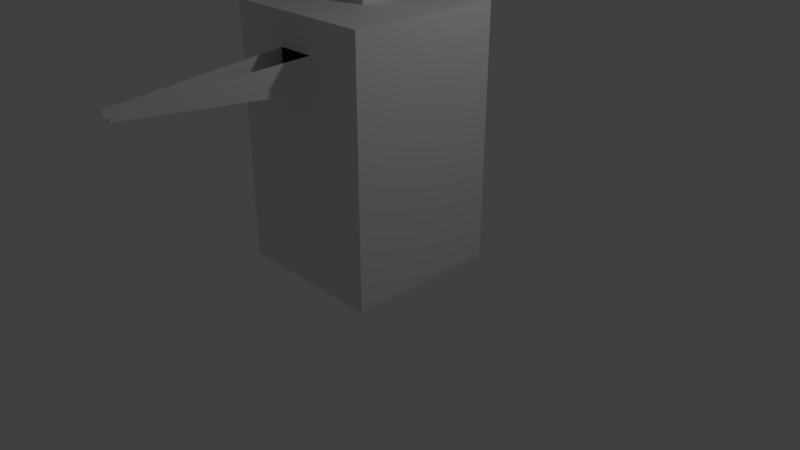 # Source: sample_fighter.blend  (saved by Blender 2.78.0; exported with 4.5.12 LTS)
import bpy
from mathutils import Matrix  # noqa: F401  (used for matrix-valued properties, if any)

bpy.ops.wm.read_factory_settings(use_empty=True)
scene = bpy.context.scene
scene.name = 'Scene'

# ---- collections
col_collection_1 = bpy.data.collections.new('Collection 1'); scene.collection.children.link(col_collection_1)

# ---- materials (node trees are filled in below, after node groups)
mat_material = bpy.data.materials.new('Material')
mat_material.alpha_threshold = 0.0
mat_material.use_transparent_shadow = False
mat_material.roughness = 0.5
mat_material.line_color = (0.0, 0.0, 0.0, 1.0)

# ---- material node trees

# ---- world
world_world = bpy.data.worlds.new('World'); scene.world = world_world
world_world.color = (0.05088, 0.05088, 0.05088)
world_world.use_sun_shadow = False
world_world.sun_shadow_jitter_overblur = 0.0
world_world.cycles.sampling_method = 'MANUAL'

# ---- cameras
cam_camera = bpy.data.cameras.new('Camera')
cam_camera.clip_end = 100.0
cam_camera.lens = 35.0
cam_camera.sensor_width = 32.0
cam_camera.sensor_height = 18.0
cam_camera.ortho_scale = 7.314
cam_camera.dof.focus_distance = 0.0
cam_camera.dof.aperture_fstop = 128.0

# ---- lights
light_lamp = bpy.data.lights.new('Lamp', 'POINT')
light_lamp.transmission_factor = 0.0
light_lamp.cutoff_distance = 30.0
light_lamp.energy = 100.0
light_lamp.shadow_buffer_clip_start = 1.001
light_lamp.shadow_soft_size = 0.1
light_lamp.shadow_maximum_resolution = 0.006
light_lamp.use_absolute_resolution = True

# ---- meshes
me_cube = bpy.data.meshes.new('Cube')
me_cube.from_pydata([(1.0, 1.0, -1.0), (1.0, -1.0, -1.0), (-1.0, -1.0, -1.0), (-1.0, 1.0, -1.0), (1.0, 1.0, 1.0), (1.0, -1.0, 1.0), (-1.0, -1.0, 1.0), (-1.0, 1.0, 1.0), (1.0, -1.0, 1.0), (0.2079, -0.2079, 1.0), (0.2079, 0.2079, 1.0), (1.0, 1.0, 1.0), (1.0, 1.0, 1.0), (0.2079, 0.2079, 1.0), (0.2079, -0.2079, 1.0), (1.0, -1.0, 1.0), (-1.0, 1.0, 1.0), (-0.2079, 0.2079, 1.0), (-0.2079, -0.2079, 1.0), (-1.0, -1.0, 1.0), (-1.0, 1.0, 1.0), (-0.2079, 0.2079, 1.0), (-0.2079, -0.2079, 1.0), (-1.0, -1.0, 1.0), (0.2079, 0.2079, 1.631), (0.2079, -0.2079, 1.631), (-0.2079, 0.2079, 1.631), (-0.2079, -0.2079, 1.631), (0.9812, 0.9812, 1.689), (0.9812, -0.9812, 1.689), (-0.9812, 0.9812, 1.689), (-0.9812, -0.9812, 1.689), (0.9812, 0.9812, 2.482), (0.328, 0.328, 2.555), (0.328, -0.328, 2.555), (0.9812, -0.9812, 2.482), (-0.9812, 0.9812, 2.482), (-0.328, 0.328, 2.555), (-0.328, -0.328, 2.555), (-0.9812, -0.9812, 2.482), (1.0, -5.96e-08, -1.0), (1.788e-07, 1.0, -1.0), (1.0, 1.0, 0.0), (0.0, -1.0, -1.0), (1.0, -1.0, 0.0), (-1.0, 2.98e-07, -1.0), (-1.0, -1.0, 0.0), (-1.0, 1.0, 0.0), (1.0, -5.364e-07, 1.0), (-1.0, 1.788e-07, 1.0), (-4.47e-08, 0.2079, 1.0), (0.604, -0.604, 1.0), (0.604, 0.604, 1.0), (0.2079, -2.831e-07, 1.0), (-0.604, 0.604, 1.0), (1.0, -5.96e-07, 1.0), (-0.2079, -0.2079, 1.0), (0.2079, -2.831e-07, 1.0), (1.0, -1.0, 1.0), (1.0, -5.96e-07, 1.0), (-4.47e-08, 0.2079, 1.0), (-0.2079, -1.341e-07, 1.0), (1.0, -1.0, 1.0), (1.0, 1.0, 1.0), (-0.604, -0.604, 1.0), (-0.2079, -1.341e-07, 1.0), (-1.0, 1.788e-07, 1.0), (0.2079, -0.2079, 1.0), (1.0, 1.0, 1.0), (0.2079, 0.2079, 1.0), (-0.2079, 0.2079, 1.0), (0.2079, -2.831e-07, 1.631), (-4.47e-08, 0.2079, 1.631), (-0.2079, -1.341e-07, 1.631), (0.2079, 0.2079, 1.316), (0.2079, -0.2079, 1.316), (-0.2079, -0.2079, 1.316), (-0.2079, 0.2079, 1.316), (0.9812, -5.364e-07, 1.689), (-0.9812, 2.384e-07, 1.689), (-0.5945, 0.5945, 1.66), (0.5945, 0.5945, 1.66), (0.5945, -0.5945, 1.66), (-0.5945, -0.5945, 1.66), (0.6546, 0.6546, 2.518), (0.328, -2.98e-07, 2.555), (0.6546, -0.6546, 2.518), (0.9812, -5.364e-07, 2.482), (-0.6546, 0.6546, 2.518), (0.0, 0.328, 2.555), (-2.384e-07, -0.328, 2.555), (-0.6546, -0.6546, 2.518), (-0.328, -2.98e-08, 2.555), (-0.9812, 1.788e-07, 2.482), (0.9812, -0.9812, 2.086), (0.9812, 0.9812, 2.086), (-0.9812, 0.9812, 2.086), (-0.9812, -0.9812, 2.086), (0.9812, -5.364e-07, 2.086), (-0.6546, 7.451e-08, 2.518), (0.6546, -4.172e-07, 2.518), (-1.192e-07, -1.49e-07, 2.555), (-0.5945, 5.215e-08, 1.66), (0.5945, -4.098e-07, 1.66), (-0.9812, 2.086e-07, 2.086), (-4.47e-08, 0.2079, 1.316), (-0.2079, -1.341e-07, 1.316), (-4.47e-08, 0.2079, 1.0), (-0.2079, -1.341e-07, 1.0), (0.2079, -2.831e-07, 1.0), (-0.604, 2.235e-08, 1.0), (1.0, -5.662e-07, 1.0), (1.0, -5.96e-07, 1.0), (0.2079, -2.831e-07, 1.316), (-1.0, 2.384e-07, 0.0), (1.0, -2.98e-07, 0.0), (0.604, -4.396e-07, 1.0), (5.96e-08, 1.192e-07, -1.0), (1.0, -1.0, 0.5), (-1.0, -1.0, 0.5), (-5.364e-07, -1.0, 1.0), (-2.98e-07, -1.0, 0.0), (0.01447, -0.9935, 0.4999), (1.0, -1.0, 0.75), (-1.0, -1.0, 0.75), (-0.5, -1.0, 1.0), (0.5, -1.0, 0.0), (1.0, -1.0, 0.25), (-1.0, -1.0, 0.25), (0.5, -1.0, 1.0), (-0.5, -1.0, 0.0), (-0.5, -1.0, 0.5), (0.5, -1.0, 0.5), (-3.278e-07, -1.0, 0.25), (0.008118, -0.9997, 0.75), (0.5, -1.0, 0.75), (0.5, -1.0, 0.25), (-0.5, -1.0, 0.25), (-0.5, -1.0, 0.75), (1.0, -1.0, 0.875), (-1.0, -1.0, 0.875), (-0.75, -1.0, 1.0), (0.75, -1.0, 0.0), (1.0, -1.0, 0.375), (-1.0, -1.0, 0.375), (0.25, -1.0, 1.0), (-0.25, -1.0, 0.0), (-0.75, -1.0, 0.5), (0.25, -1.0, 0.5), (-3.129e-07, -1.0, 0.125), (0.06778, -3.207, 0.5944), (1.0, -1.0, 0.625), (-1.0, -1.0, 0.625), (-0.25, -1.0, 1.0), (0.25, -1.0, 0.0), (1.0, -1.0, 0.125), (-1.0, -1.0, 0.125), (0.75, -1.0, 1.0), (-0.75, -1.0, 0.0), (-0.2355, -0.9935, 0.4999), (0.75, -1.0, 0.5), (-3.427e-07, -1.0, 0.375), (-4.917e-07, -1.0, 0.875), (0.2581, -0.9997, 0.75), (0.75, -1.0, 0.75), (0.5, -1.0, 0.625), (0.5, -1.0, 0.875), (0.25, -1.0, 0.25), (0.75, -1.0, 0.25), (0.5, -1.0, 0.125), (0.5, -1.0, 0.375), (-0.75, -1.0, 0.25), (-0.25, -1.0, 0.25), (-0.5, -1.0, 0.125), (-0.5, -1.0, 0.375), (-0.75, -1.0, 0.75), (-0.2419, -0.9997, 0.75), (-0.5, -1.0, 0.625), (-0.5, -1.0, 0.875), (-0.25, -1.0, 0.875), (-0.2419, -0.9997, 0.625), (-0.75, -1.0, 0.625), (-0.25, -1.0, 0.375), (-0.25, -1.0, 0.125), (-0.75, -1.0, 0.125), (0.75, -1.0, 0.375), (0.75, -1.0, 0.125), (0.25, -1.0, 0.125), (0.75, -1.0, 0.875), (0.75, -1.0, 0.625), (0.2581, -0.9997, 0.625), (0.25, -1.0, 0.875), (0.25, -1.0, 0.375), (-0.75, -1.0, 0.375), (-0.75, -1.0, 0.875), (0.009784, -3.205, 0.5944), (0.06978, -3.207, 0.656), (-0.05178, -3.205, 0.5944), (-0.05334, -3.207, 0.656)], [(198, 196)], [(117, 43, 2, 45), (116, 51, 8, 55), (115, 48, 5, 139, 123, 151, 118, 143, 127, 155, 44), (43, 46, 2), (114, 49, 7, 47), (42, 0, 41), (4, 7, 16, 12, 63), (6, 141, 125, 153, 120, 145, 129, 157, 5, 62, 15, 19), (7, 49, 6, 19, 16), (113, 74, 24, 71), (112, 68, 11, 55), (67, 56, 22, 9), (19, 15, 58, 8, 23), (16, 19, 23, 66, 20), (111, 63, 12, 59), (50, 54, 21), (51, 64, 23, 8), (110, 54, 20, 66), (109, 67, 9, 53), (108, 70, 21, 65), (107, 69, 10, 50), (12, 16, 20, 11, 68), (24, 72, 81), (106, 76, 27, 73), (105, 77, 26, 72), (76, 75, 25, 27), (104, 97, 39, 93), (83, 82, 29, 31), (103, 81, 28, 78), (102, 83, 31, 79), (95, 96, 36, 32), (101, 92, 38, 90), (97, 94, 35, 39), (100, 86, 35, 87), (37, 89, 88), (34, 90, 86), (99, 88, 36, 93), (98, 95, 32, 87), (94, 98, 87, 35), (29, 78, 98, 94), (78, 28, 95, 98), (91, 99, 93, 39), (38, 92, 99, 91), (92, 37, 88, 99), (86, 90, 91), (90, 38, 91), (35, 86, 91, 39), (88, 89, 84), (89, 33, 84), (36, 88, 84, 32), (84, 100, 87, 32), (33, 85, 100, 84), (85, 34, 86, 100), (31, 29, 94, 97), (85, 101, 90, 34), (33, 89, 101, 85), (89, 37, 92, 101), (28, 30, 96, 95), (80, 102, 79, 30), (26, 73, 102, 80), (73, 27, 83, 102), (82, 103, 78, 29), (25, 71, 103, 82), (71, 24, 81, 103), (27, 25, 82, 83), (96, 104, 93, 36), (30, 79, 104, 96), (79, 31, 97, 104), (18, 14, 75, 76), (74, 105, 72, 24), (13, 60, 105, 74), (60, 17, 77, 105), (77, 106, 73, 26), (17, 61, 106, 77), (61, 18, 76, 106), (81, 72, 80), (72, 26, 80), (28, 81, 80, 30), (70, 107, 50, 21), (17, 60, 107, 70), (60, 13, 69, 107), (56, 108, 65, 22), (18, 61, 108, 56), (61, 17, 70, 108), (69, 109, 53, 10), (13, 57, 109, 69), (57, 14, 67, 109), (64, 110, 66, 23), (22, 65, 110, 64), (65, 21, 54, 110), (9, 22, 64, 51), (52, 54, 50), (52, 50, 10), (11, 20, 54, 52), (62, 111, 59, 15), (5, 48, 111, 62), (48, 4, 63, 111), (14, 18, 56, 67), (58, 112, 55, 8), (15, 59, 112, 58), (59, 12, 68, 112), (75, 113, 71, 25), (14, 57, 113, 75), (57, 13, 74, 113), (42, 41, 47), (47, 41, 3), (4, 42, 47, 7), (45, 114, 47, 3), (2, 46, 114, 45), (46, 156, 128, 144, 119, 152, 124, 140, 6, 49, 114), (43, 44, 142, 126, 154, 121, 146, 130, 158, 46), (1, 44, 43), (194, 141, 6, 140), (40, 115, 44, 1), (0, 42, 115, 40), (42, 4, 48, 115), (52, 116, 55, 11), (10, 53, 116, 52), (53, 9, 51, 116), (41, 117, 45, 3), (0, 40, 117, 41), (40, 1, 43, 117), (193, 147, 119, 144), (192, 148, 122, 161), (191, 145, 120, 162), (189, 164, 135, 165), (188, 157, 129, 166), (187, 167, 133, 149), (186, 168, 136, 169), (185, 160, 132, 170), (184, 171, 128, 156), (183, 172, 137, 173), (182, 159, 131, 174), (181, 175, 124, 152), (180, 176, 138, 177), (179, 153, 125, 178), (176, 179, 178, 138), (134, 162, 179, 176), (162, 120, 153, 179), (159, 180, 177, 131), (122, 148, 150, 195, 197, 159), (147, 181, 152, 119), (131, 177, 181, 147), (177, 138, 175, 181), (172, 182, 174, 137), (133, 161, 182, 172), (161, 122, 159, 182), (146, 183, 173, 130), (121, 149, 183, 146), (149, 133, 172, 183), (158, 184, 156, 46), (130, 173, 184, 158), (173, 137, 171, 184), (168, 185, 170, 136), (127, 143, 185, 168), (143, 118, 160, 185), (142, 186, 169, 126), (44, 155, 186, 142), (155, 127, 168, 186), (154, 187, 149, 121), (126, 169, 187, 154), (169, 136, 167, 187), (164, 188, 166, 135), (123, 139, 188, 164), (139, 5, 157, 188), (160, 189, 165, 132), (118, 151, 189, 160), (151, 123, 164, 189), (132, 165, 190, 148), (165, 135, 163, 190), (163, 191, 162, 134), (135, 166, 191, 163), (166, 129, 145, 191), (167, 192, 161, 133), (136, 170, 192, 167), (170, 132, 148, 192), (171, 193, 144, 128), (137, 174, 193, 171), (174, 131, 147, 193), (175, 194, 140, 124), (138, 178, 194, 175), (178, 125, 141, 194), (180, 159, 197, 198, 176), (190, 163, 196, 150, 148), (150, 195, 197)])
me_cube.materials.append(mat_material)
me_cube.use_remesh_preserve_volume = False
me_cube.use_remesh_preserve_attributes = False
me_cube.use_mirror_vertex_groups = False
me_cube.update()

# ---- objects
ob_cube = bpy.data.objects.new('Cube', me_cube)
ob_lamp = bpy.data.objects.new('Lamp', light_lamp)
ob_camera = bpy.data.objects.new('Camera', cam_camera)

# ---- transforms, parenting, visibility, modifiers, constraints
ob_cube.location = (0.0, 0.0, 1.619)
ob_cube.scale = (1.0, 1.0, 1.624)
ob_cube.lock_rotations_4d = False
ob_cube.empty_display_type = 'ARROWS'
ob_cube.lineart.crease_threshold = 0.0
ob_lamp.location = (4.076, 1.005, 5.904)
ob_lamp.rotation_euler = (0.6503, 0.05522, 1.866)
ob_lamp.lock_rotations_4d = False
ob_lamp.empty_display_type = 'ARROWS'
ob_lamp.color = (0.0, 0.0, 0.0, 0.0)
ob_lamp.lineart.crease_threshold = 0.0
ob_camera.location = (7.481, -6.508, 5.344)
ob_camera.rotation_euler = (1.109, 0.0, 0.8149)
ob_camera.lock_rotations_4d = False
ob_camera.empty_display_type = 'ARROWS'
ob_camera.color = (0.0, 0.0, 0.0, 0.0)
ob_camera.display_type = 'WIRE'
ob_camera.lineart.crease_threshold = 0.0

# ---- collection membership
col_collection_1.objects.link(ob_cube)
col_collection_1.objects.link(ob_lamp)
col_collection_1.objects.link(ob_camera)

# ---- scene / render settings (as saved in the file)
scene.camera = ob_camera
scene.frame_start = 1; scene.frame_end = 250; scene.frame_set(1)
scene.render.engine = 'BLENDER_EEVEE_NEXT'
scene.render.resolution_percentage = 50
scene.render.dither_intensity = 0.0
scene.cycles.use_denoising = False
scene.cycles.samples = 128
scene.cycles.sampling_pattern = 'TABULATED_SOBOL'
scene.cycles.light_sampling_threshold = 0.0
scene.cycles.use_adaptive_sampling = False
scene.cycles.use_light_tree = False
scene.cycles.blur_glossy = 0.0
scene.cycles.sample_clamp_indirect = 0.0
scene.view_settings.view_transform = 'Standard'
bpy.context.view_layer.update()
